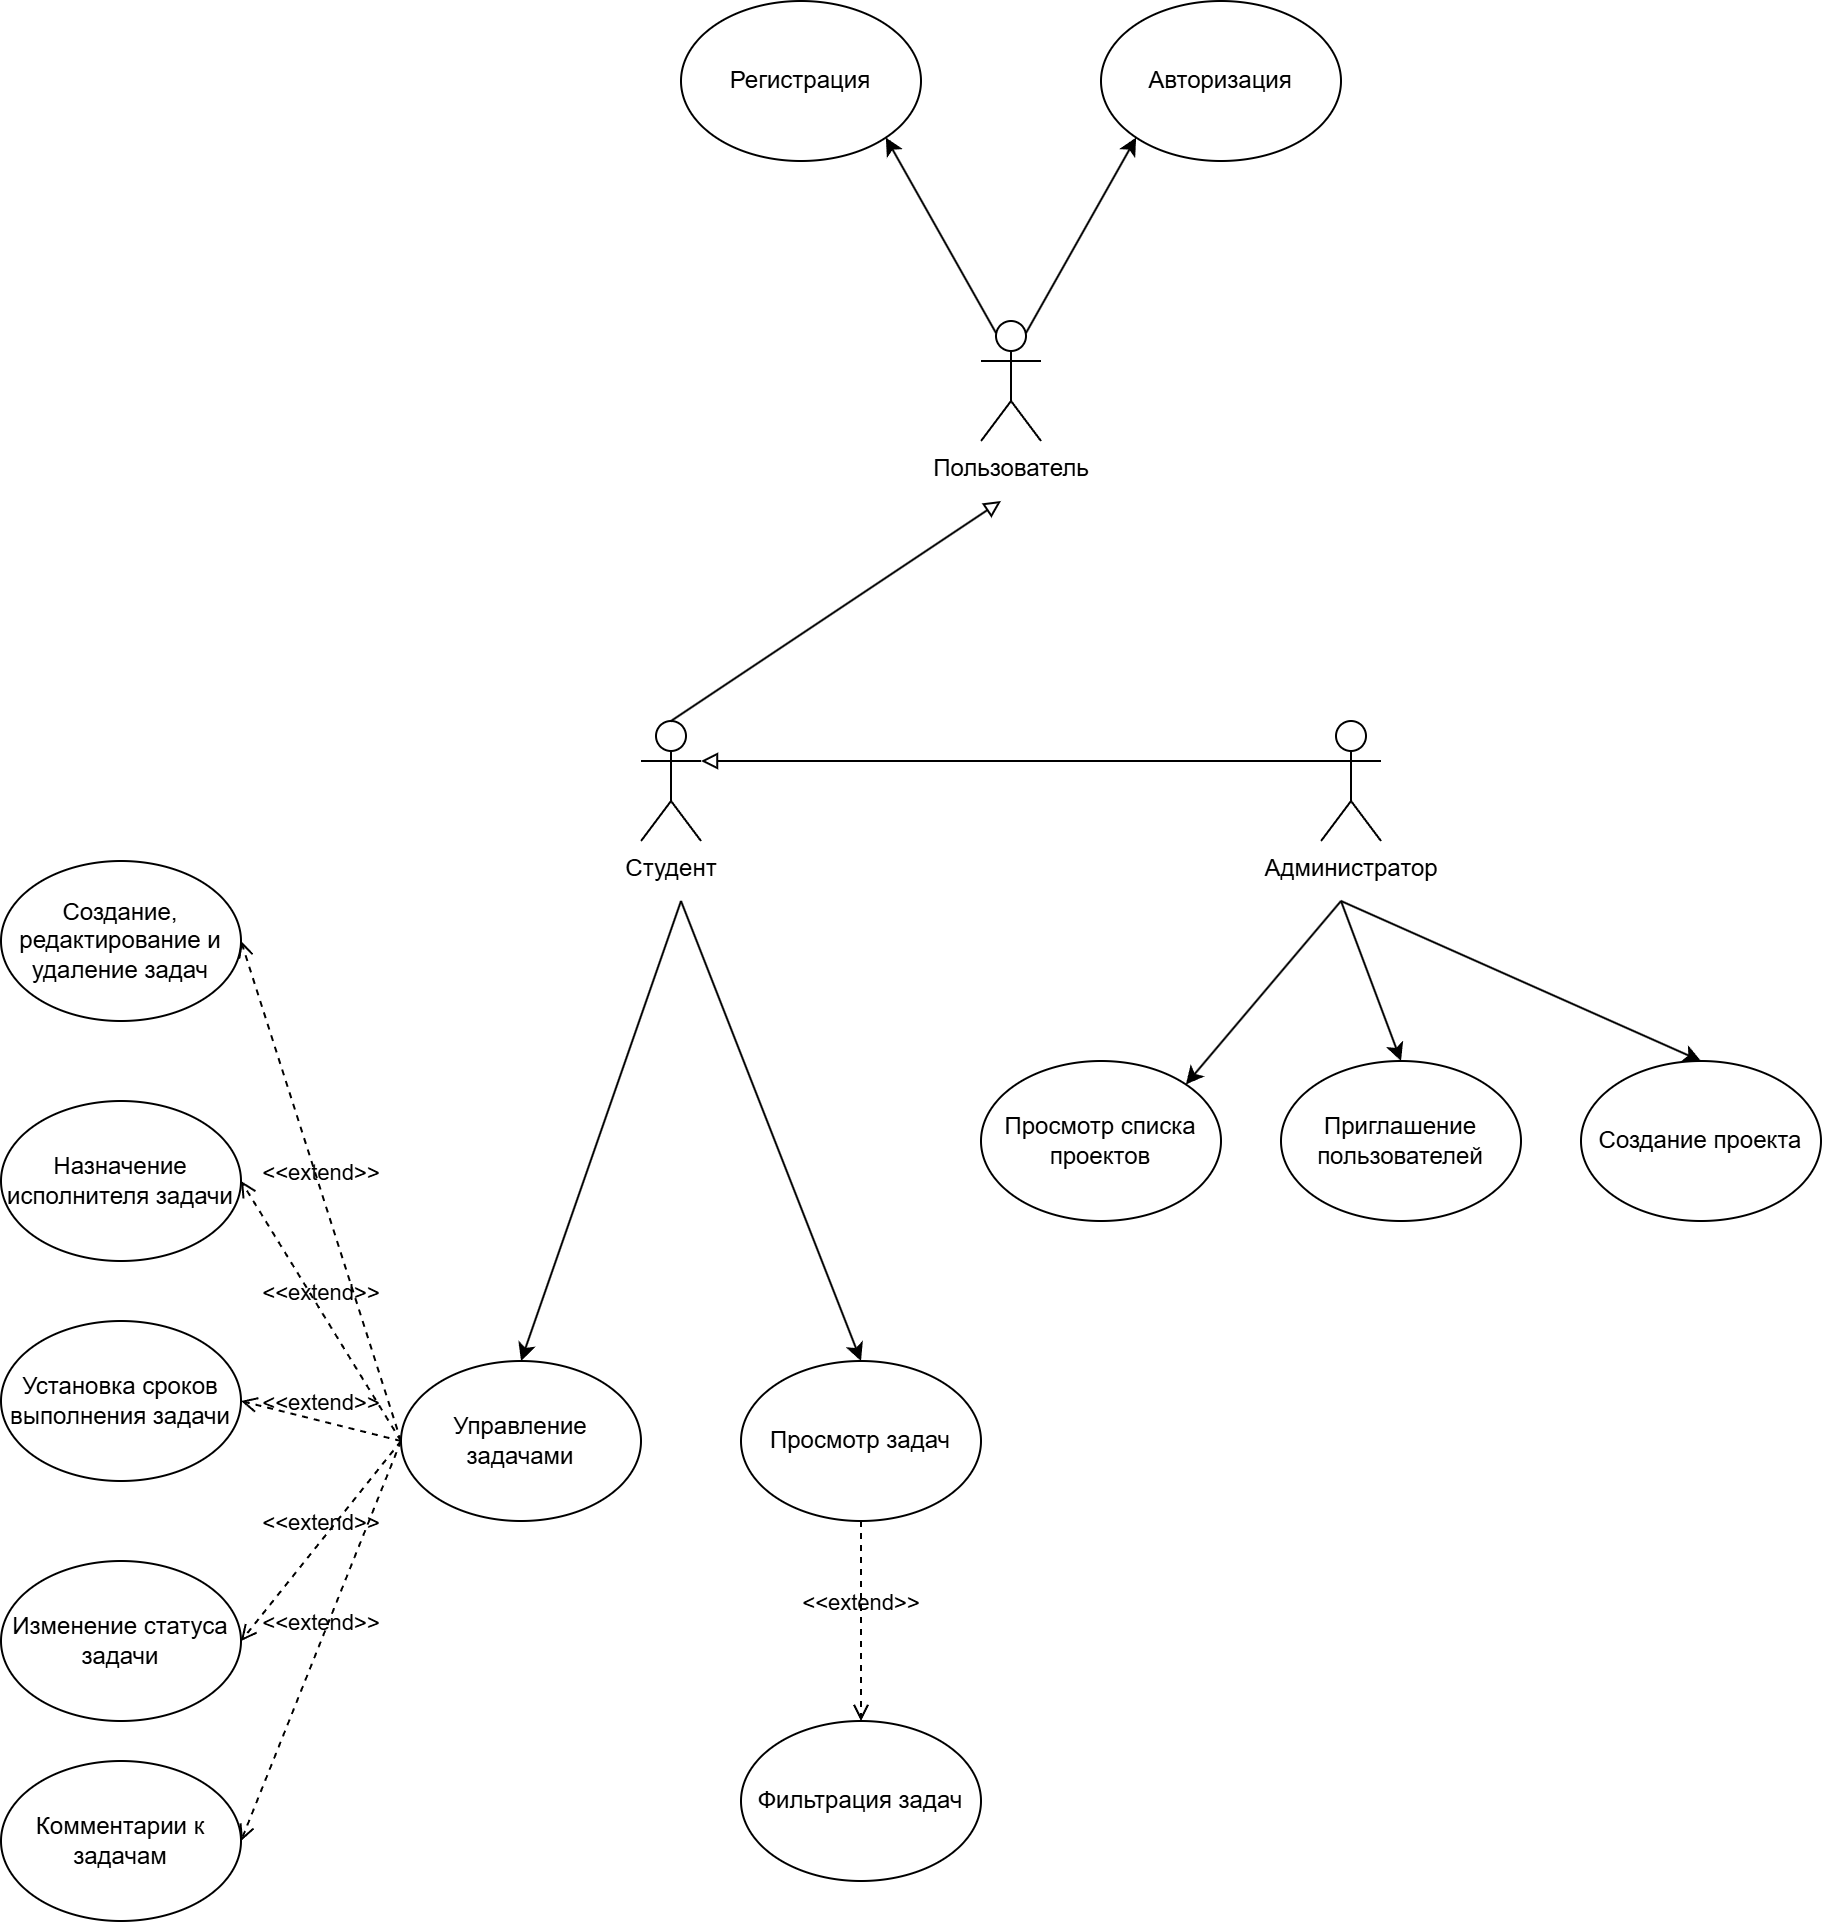

The diagram above was exported from draw.io. Its source (the exported page's mxGraphModel, read from the mxfile embedded in the PNG):
<mxGraphModel dx="2261" dy="1915" grid="1" gridSize="10" guides="1" tooltips="1" connect="1" arrows="1" fold="1" page="1" pageScale="1" pageWidth="827" pageHeight="1169" math="0" shadow="0">
  <root>
    <mxCell id="0" />
    <mxCell id="1" parent="0" />
    <mxCell id="EHZESH3UXX7UXrum0o9o-1" value="Администратор" style="shape=umlActor;verticalLabelPosition=bottom;verticalAlign=top;html=1;outlineConnect=0;" vertex="1" parent="1">
      <mxGeometry x="550" y="230" width="30" height="60" as="geometry" />
    </mxCell>
    <mxCell id="EHZESH3UXX7UXrum0o9o-2" value="Студент" style="shape=umlActor;verticalLabelPosition=bottom;verticalAlign=top;html=1;outlineConnect=0;" vertex="1" parent="1">
      <mxGeometry x="210" y="230" width="30" height="60" as="geometry" />
    </mxCell>
    <mxCell id="EHZESH3UXX7UXrum0o9o-6" value="Пользователь" style="shape=umlActor;verticalLabelPosition=bottom;verticalAlign=top;html=1;outlineConnect=0;" vertex="1" parent="1">
      <mxGeometry x="380" y="30" width="30" height="60" as="geometry" />
    </mxCell>
    <mxCell id="EHZESH3UXX7UXrum0o9o-7" value="Регистрация" style="ellipse;whiteSpace=wrap;html=1;" vertex="1" parent="1">
      <mxGeometry x="230" y="-130" width="120" height="80" as="geometry" />
    </mxCell>
    <mxCell id="EHZESH3UXX7UXrum0o9o-8" value="Авторизация" style="ellipse;whiteSpace=wrap;html=1;" vertex="1" parent="1">
      <mxGeometry x="440" y="-130" width="120" height="80" as="geometry" />
    </mxCell>
    <mxCell id="EHZESH3UXX7UXrum0o9o-9" value="" style="endArrow=classic;html=1;rounded=0;entryX=1;entryY=1;entryDx=0;entryDy=0;exitX=0.25;exitY=0.1;exitDx=0;exitDy=0;exitPerimeter=0;" edge="1" parent="1" source="EHZESH3UXX7UXrum0o9o-6" target="EHZESH3UXX7UXrum0o9o-7">
      <mxGeometry width="50" height="50" relative="1" as="geometry">
        <mxPoint x="390" y="180" as="sourcePoint" />
        <mxPoint x="440" y="130" as="targetPoint" />
      </mxGeometry>
    </mxCell>
    <mxCell id="EHZESH3UXX7UXrum0o9o-10" value="" style="endArrow=classic;html=1;rounded=0;entryX=0;entryY=1;entryDx=0;entryDy=0;exitX=0.75;exitY=0.1;exitDx=0;exitDy=0;exitPerimeter=0;" edge="1" parent="1" source="EHZESH3UXX7UXrum0o9o-6" target="EHZESH3UXX7UXrum0o9o-8">
      <mxGeometry width="50" height="50" relative="1" as="geometry">
        <mxPoint x="475.57" y="67.72" as="sourcePoint" />
        <mxPoint x="419.57" y="-30.28" as="targetPoint" />
      </mxGeometry>
    </mxCell>
    <mxCell id="EHZESH3UXX7UXrum0o9o-11" value="" style="endArrow=block;html=1;rounded=0;endFill=0;exitX=0.5;exitY=0;exitDx=0;exitDy=0;exitPerimeter=0;" edge="1" parent="1" source="EHZESH3UXX7UXrum0o9o-2">
      <mxGeometry width="50" height="50" relative="1" as="geometry">
        <mxPoint x="230" y="230" as="sourcePoint" />
        <mxPoint x="390" y="120" as="targetPoint" />
      </mxGeometry>
    </mxCell>
    <mxCell id="EHZESH3UXX7UXrum0o9o-12" value="" style="endArrow=block;html=1;rounded=0;endFill=0;exitX=0;exitY=0.3333333333333333;exitDx=0;exitDy=0;exitPerimeter=0;entryX=1;entryY=0.3333333333333333;entryDx=0;entryDy=0;entryPerimeter=0;" edge="1" parent="1" source="EHZESH3UXX7UXrum0o9o-1" target="EHZESH3UXX7UXrum0o9o-2">
      <mxGeometry width="50" height="50" relative="1" as="geometry">
        <mxPoint x="505" y="315" as="sourcePoint" />
        <mxPoint x="350" y="205" as="targetPoint" />
      </mxGeometry>
    </mxCell>
    <mxCell id="EHZESH3UXX7UXrum0o9o-13" value="Создание проекта" style="ellipse;whiteSpace=wrap;html=1;" vertex="1" parent="1">
      <mxGeometry x="680" y="400" width="120" height="80" as="geometry" />
    </mxCell>
    <mxCell id="EHZESH3UXX7UXrum0o9o-14" value="Приглашение пользователей" style="ellipse;whiteSpace=wrap;html=1;" vertex="1" parent="1">
      <mxGeometry x="530" y="400" width="120" height="80" as="geometry" />
    </mxCell>
    <mxCell id="EHZESH3UXX7UXrum0o9o-15" value="Просмотр списка проектов" style="ellipse;whiteSpace=wrap;html=1;" vertex="1" parent="1">
      <mxGeometry x="380" y="400" width="120" height="80" as="geometry" />
    </mxCell>
    <mxCell id="EHZESH3UXX7UXrum0o9o-16" value="" style="endArrow=classic;html=1;rounded=0;entryX=1;entryY=0;entryDx=0;entryDy=0;" edge="1" parent="1" target="EHZESH3UXX7UXrum0o9o-15">
      <mxGeometry width="50" height="50" relative="1" as="geometry">
        <mxPoint x="560" y="320" as="sourcePoint" />
        <mxPoint x="485.5" y="279.72" as="targetPoint" />
      </mxGeometry>
    </mxCell>
    <mxCell id="EHZESH3UXX7UXrum0o9o-17" value="" style="endArrow=classic;html=1;rounded=0;entryX=0.5;entryY=0;entryDx=0;entryDy=0;" edge="1" parent="1" target="EHZESH3UXX7UXrum0o9o-14">
      <mxGeometry width="50" height="50" relative="1" as="geometry">
        <mxPoint x="560" y="320" as="sourcePoint" />
        <mxPoint x="525.79" y="412" as="targetPoint" />
      </mxGeometry>
    </mxCell>
    <mxCell id="EHZESH3UXX7UXrum0o9o-18" value="" style="endArrow=classic;html=1;rounded=0;entryX=0.5;entryY=0;entryDx=0;entryDy=0;" edge="1" parent="1" target="EHZESH3UXX7UXrum0o9o-13">
      <mxGeometry width="50" height="50" relative="1" as="geometry">
        <mxPoint x="560" y="320" as="sourcePoint" />
        <mxPoint x="660" y="400" as="targetPoint" />
      </mxGeometry>
    </mxCell>
    <mxCell id="EHZESH3UXX7UXrum0o9o-19" value="Создание, редактирование и удаление задач" style="ellipse;whiteSpace=wrap;html=1;" vertex="1" parent="1">
      <mxGeometry x="-110" y="300" width="120" height="80" as="geometry" />
    </mxCell>
    <mxCell id="EHZESH3UXX7UXrum0o9o-20" value="Назначение исполнителя задачи" style="ellipse;whiteSpace=wrap;html=1;" vertex="1" parent="1">
      <mxGeometry x="-110" y="420" width="120" height="80" as="geometry" />
    </mxCell>
    <mxCell id="EHZESH3UXX7UXrum0o9o-21" value="Установка сроков выполнения задачи" style="ellipse;whiteSpace=wrap;html=1;" vertex="1" parent="1">
      <mxGeometry x="-110" y="530" width="120" height="80" as="geometry" />
    </mxCell>
    <mxCell id="EHZESH3UXX7UXrum0o9o-23" value="Изменение статуса задачи" style="ellipse;whiteSpace=wrap;html=1;" vertex="1" parent="1">
      <mxGeometry x="-110" y="650" width="120" height="80" as="geometry" />
    </mxCell>
    <mxCell id="EHZESH3UXX7UXrum0o9o-24" value="Комментарии к задачам" style="ellipse;whiteSpace=wrap;html=1;" vertex="1" parent="1">
      <mxGeometry x="-110" y="750" width="120" height="80" as="geometry" />
    </mxCell>
    <mxCell id="EHZESH3UXX7UXrum0o9o-26" value="Управление задачами" style="ellipse;whiteSpace=wrap;html=1;" vertex="1" parent="1">
      <mxGeometry x="90" y="550" width="120" height="80" as="geometry" />
    </mxCell>
    <mxCell id="EHZESH3UXX7UXrum0o9o-27" value="&amp;lt;&amp;lt;extend&amp;gt;&amp;gt;" style="html=1;verticalAlign=bottom;labelBackgroundColor=none;endArrow=open;endFill=0;dashed=1;rounded=0;entryX=1;entryY=0.5;entryDx=0;entryDy=0;exitX=0;exitY=0.5;exitDx=0;exitDy=0;" edge="1" parent="1" source="EHZESH3UXX7UXrum0o9o-26" target="EHZESH3UXX7UXrum0o9o-19">
      <mxGeometry width="160" relative="1" as="geometry">
        <mxPoint x="330" y="560" as="sourcePoint" />
        <mxPoint x="490" y="560" as="targetPoint" />
      </mxGeometry>
    </mxCell>
    <mxCell id="EHZESH3UXX7UXrum0o9o-28" value="&amp;lt;&amp;lt;extend&amp;gt;&amp;gt;" style="html=1;verticalAlign=bottom;labelBackgroundColor=none;endArrow=open;endFill=0;dashed=1;rounded=0;entryX=1;entryY=0.5;entryDx=0;entryDy=0;exitX=0;exitY=0.5;exitDx=0;exitDy=0;" edge="1" parent="1" source="EHZESH3UXX7UXrum0o9o-26" target="EHZESH3UXX7UXrum0o9o-20">
      <mxGeometry width="160" relative="1" as="geometry">
        <mxPoint x="100" y="715" as="sourcePoint" />
        <mxPoint x="20" y="465" as="targetPoint" />
      </mxGeometry>
    </mxCell>
    <mxCell id="EHZESH3UXX7UXrum0o9o-29" value="&amp;lt;&amp;lt;extend&amp;gt;&amp;gt;" style="html=1;verticalAlign=bottom;labelBackgroundColor=none;endArrow=open;endFill=0;dashed=1;rounded=0;entryX=1;entryY=0.5;entryDx=0;entryDy=0;exitX=0;exitY=0.5;exitDx=0;exitDy=0;" edge="1" parent="1" source="EHZESH3UXX7UXrum0o9o-26" target="EHZESH3UXX7UXrum0o9o-21">
      <mxGeometry width="160" relative="1" as="geometry">
        <mxPoint x="110" y="690" as="sourcePoint" />
        <mxPoint x="30" y="560" as="targetPoint" />
      </mxGeometry>
    </mxCell>
    <mxCell id="EHZESH3UXX7UXrum0o9o-30" value="&amp;lt;&amp;lt;extend&amp;gt;&amp;gt;" style="html=1;verticalAlign=bottom;labelBackgroundColor=none;endArrow=open;endFill=0;dashed=1;rounded=0;entryX=1;entryY=0.5;entryDx=0;entryDy=0;exitX=0;exitY=0.5;exitDx=0;exitDy=0;" edge="1" parent="1" source="EHZESH3UXX7UXrum0o9o-26" target="EHZESH3UXX7UXrum0o9o-23">
      <mxGeometry width="160" relative="1" as="geometry">
        <mxPoint x="100" y="650" as="sourcePoint" />
        <mxPoint x="20" y="630" as="targetPoint" />
      </mxGeometry>
    </mxCell>
    <mxCell id="EHZESH3UXX7UXrum0o9o-31" value="&amp;lt;&amp;lt;extend&amp;gt;&amp;gt;" style="html=1;verticalAlign=bottom;labelBackgroundColor=none;endArrow=open;endFill=0;dashed=1;rounded=0;entryX=1;entryY=0.5;entryDx=0;entryDy=0;exitX=0;exitY=0.5;exitDx=0;exitDy=0;" edge="1" parent="1" source="EHZESH3UXX7UXrum0o9o-26" target="EHZESH3UXX7UXrum0o9o-24">
      <mxGeometry width="160" relative="1" as="geometry">
        <mxPoint x="100" y="680" as="sourcePoint" />
        <mxPoint x="20" y="780" as="targetPoint" />
      </mxGeometry>
    </mxCell>
    <mxCell id="EHZESH3UXX7UXrum0o9o-32" value="" style="endArrow=classic;html=1;rounded=0;entryX=0.5;entryY=0;entryDx=0;entryDy=0;" edge="1" parent="1" target="EHZESH3UXX7UXrum0o9o-26">
      <mxGeometry width="50" height="50" relative="1" as="geometry">
        <mxPoint x="230" y="320" as="sourcePoint" />
        <mxPoint x="139.57" y="492" as="targetPoint" />
      </mxGeometry>
    </mxCell>
    <mxCell id="EHZESH3UXX7UXrum0o9o-33" value="Просмотр задач" style="ellipse;whiteSpace=wrap;html=1;" vertex="1" parent="1">
      <mxGeometry x="260" y="550" width="120" height="80" as="geometry" />
    </mxCell>
    <mxCell id="EHZESH3UXX7UXrum0o9o-34" value="" style="endArrow=classic;html=1;rounded=0;entryX=0.5;entryY=0;entryDx=0;entryDy=0;" edge="1" parent="1" target="EHZESH3UXX7UXrum0o9o-33">
      <mxGeometry width="50" height="50" relative="1" as="geometry">
        <mxPoint x="230" y="320" as="sourcePoint" />
        <mxPoint x="210" y="555" as="targetPoint" />
      </mxGeometry>
    </mxCell>
    <mxCell id="EHZESH3UXX7UXrum0o9o-35" value="Фильтрация задач" style="ellipse;whiteSpace=wrap;html=1;" vertex="1" parent="1">
      <mxGeometry x="260" y="730" width="120" height="80" as="geometry" />
    </mxCell>
    <mxCell id="EHZESH3UXX7UXrum0o9o-36" value="&amp;lt;&amp;lt;extend&amp;gt;&amp;gt;" style="html=1;verticalAlign=bottom;labelBackgroundColor=none;endArrow=open;endFill=0;dashed=1;rounded=0;entryX=0.5;entryY=0;entryDx=0;entryDy=0;exitX=0.5;exitY=1;exitDx=0;exitDy=0;" edge="1" parent="1" source="EHZESH3UXX7UXrum0o9o-33" target="EHZESH3UXX7UXrum0o9o-35">
      <mxGeometry width="160" relative="1" as="geometry">
        <mxPoint x="265" y="640" as="sourcePoint" />
        <mxPoint x="185" y="840" as="targetPoint" />
      </mxGeometry>
    </mxCell>
  </root>
</mxGraphModel>